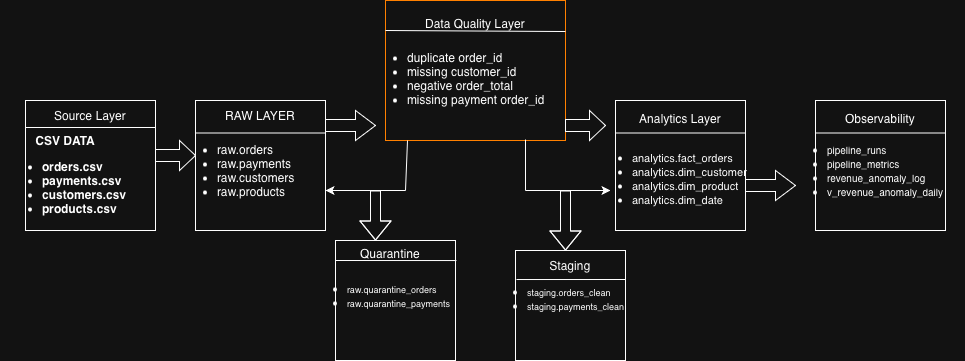

The diagram above was exported from draw.io. Its source (the exported page's mxGraphModel, read from the mxfile embedded in the PNG):
<mxGraphModel dx="1826" dy="665" grid="1" gridSize="10" guides="1" tooltips="1" connect="1" arrows="1" fold="1" page="1" pageScale="1" pageWidth="850" pageHeight="1100" math="0" shadow="0">
  <root>
    <mxCell id="0" />
    <mxCell id="1" parent="0" />
    <mxCell id="eTCNF6hciPQJbIA-4Jgc-1" parent="1" style="whiteSpace=wrap;html=1;aspect=fixed;fontFamily=Times New Roman;" value="" vertex="1">
      <mxGeometry height="130" width="130" x="20" y="270" as="geometry" />
    </mxCell>
    <mxCell id="eTCNF6hciPQJbIA-4Jgc-3" parent="1" style="text;html=1;whiteSpace=wrap;strokeColor=none;fillColor=none;align=center;verticalAlign=middle;rounded=0;" value="Source Layer" vertex="1">
      <mxGeometry height="30" width="110" x="30" y="270" as="geometry" />
    </mxCell>
    <mxCell id="eTCNF6hciPQJbIA-4Jgc-6" edge="1" parent="1" style="endArrow=none;html=1;rounded=0;" target="eTCNF6hciPQJbIA-4Jgc-1" value="">
      <mxGeometry height="50" relative="1" width="50" as="geometry">
        <Array as="points">
          <mxPoint x="20" y="297" />
        </Array>
        <mxPoint x="150" y="297" as="sourcePoint" />
        <mxPoint x="30.029999999999973" y="280" as="targetPoint" />
      </mxGeometry>
    </mxCell>
    <mxCell id="eTCNF6hciPQJbIA-4Jgc-14" parent="1" style="shape=singleArrow;whiteSpace=wrap;html=1;arrowWidth=0.4;arrowSize=0.4;" value="" vertex="1">
      <mxGeometry height="30" width="40" x="150" y="310" as="geometry" />
    </mxCell>
    <mxCell id="eTCNF6hciPQJbIA-4Jgc-16" parent="1" style="whiteSpace=wrap;html=1;aspect=fixed;" value="" vertex="1">
      <mxGeometry height="130" width="130" x="190" y="270" as="geometry" />
    </mxCell>
    <mxCell id="eTCNF6hciPQJbIA-4Jgc-19" edge="1" parent="1" source="eTCNF6hciPQJbIA-4Jgc-16" style="endArrow=none;html=1;rounded=0;entryX=1;entryY=0.25;entryDx=0;entryDy=0;exitX=0;exitY=0.25;exitDx=0;exitDy=0;" target="eTCNF6hciPQJbIA-4Jgc-16" value="">
      <mxGeometry height="50" relative="1" width="50" as="geometry">
        <Array as="points" />
        <mxPoint x="280" y="340" as="sourcePoint" />
        <mxPoint x="330" y="290" as="targetPoint" />
      </mxGeometry>
    </mxCell>
    <mxCell id="eTCNF6hciPQJbIA-4Jgc-20" parent="1" style="text;html=1;whiteSpace=wrap;strokeColor=none;fillColor=none;align=center;verticalAlign=middle;rounded=0;autosize=1;resizable=0;" value="RAW LAYER" vertex="1">
      <mxGeometry height="30" width="90" x="210" y="270" as="geometry" />
    </mxCell>
    <mxCell id="eTCNF6hciPQJbIA-4Jgc-22" parent="1" style="text;html=1;whiteSpace=wrap;strokeColor=none;fillColor=none;align=left;verticalAlign=middle;rounded=0;autosize=1;resizable=0;" value="&lt;div&gt;&lt;b&gt;&amp;nbsp; &amp;nbsp; &amp;nbsp; &amp;nbsp;&amp;nbsp;&lt;/b&gt;&lt;/div&gt;&lt;div&gt;&lt;b&gt;&amp;nbsp; &amp;nbsp; &amp;nbsp; &amp;nbsp; &amp;nbsp; CSV DATA&lt;/b&gt;&lt;/div&gt;&lt;ul&gt;&lt;li&gt;&lt;b&gt;orders.csv&lt;/b&gt;&lt;/li&gt;&lt;li&gt;&lt;b&gt;payments.csv&lt;/b&gt;&lt;/li&gt;&lt;li&gt;&lt;b&gt;customers.csv&lt;/b&gt;&lt;/li&gt;&lt;li&gt;&lt;b&gt;products.csv&lt;/b&gt;&lt;/li&gt;&lt;/ul&gt;&lt;div&gt;&lt;br&gt;&lt;/div&gt;" vertex="1">
      <mxGeometry height="140" width="150" x="-5" y="280" as="geometry" />
    </mxCell>
    <mxCell id="eTCNF6hciPQJbIA-4Jgc-23" parent="1" style="text;html=1;whiteSpace=wrap;strokeColor=none;fillColor=none;align=left;verticalAlign=middle;rounded=0;autosize=1;resizable=0;" value="&lt;div&gt;&lt;ul&gt;&lt;li&gt;raw.orders&lt;/li&gt;&lt;li&gt;raw.payments&lt;/li&gt;&lt;li&gt;raw.customers&lt;/li&gt;&lt;li&gt;raw.products&lt;/li&gt;&lt;/ul&gt;&lt;/div&gt;" vertex="1">
      <mxGeometry height="100" width="140" x="170" y="290" as="geometry" />
    </mxCell>
    <mxCell id="eTCNF6hciPQJbIA-4Jgc-24" parent="1" style="shape=singleArrow;whiteSpace=wrap;html=1;arrowWidth=0.4;arrowSize=0.4;" value="" vertex="1">
      <mxGeometry height="30" width="50" x="320" y="280" as="geometry" />
    </mxCell>
    <mxCell id="eTCNF6hciPQJbIA-4Jgc-26" parent="1" style="rounded=0;whiteSpace=wrap;html=1;strokeColor=light-dark(#000000,#FF8000);" value="" vertex="1">
      <mxGeometry height="140" width="180" x="380" y="170" as="geometry" />
    </mxCell>
    <mxCell id="eTCNF6hciPQJbIA-4Jgc-27" parent="1" style="text;html=1;whiteSpace=wrap;strokeColor=none;fillColor=none;align=center;verticalAlign=middle;rounded=0;autosize=1;resizable=0;" value="Data Quality Layer&lt;div&gt;&lt;br&gt;&lt;/div&gt;" vertex="1">
      <mxGeometry height="40" width="120" x="410" y="180" as="geometry" />
    </mxCell>
    <mxCell id="eTCNF6hciPQJbIA-4Jgc-30" edge="1" parent="1" style="endArrow=none;html=1;rounded=0;exitX=0;exitY=0.207;exitDx=0;exitDy=0;exitPerimeter=0;" value="">
      <mxGeometry height="50" relative="1" width="50" as="geometry">
        <mxPoint x="380" y="200.00000000000003" as="sourcePoint" />
        <mxPoint x="560" y="201.02" as="targetPoint" />
      </mxGeometry>
    </mxCell>
    <mxCell id="eTCNF6hciPQJbIA-4Jgc-31" parent="1" style="text;html=1;whiteSpace=wrap;strokeColor=none;fillColor=none;align=left;verticalAlign=middle;rounded=0;autosize=1;resizable=0;" value="&lt;ul&gt;&lt;li&gt;duplicate order_id&lt;/li&gt;&lt;li&gt;missing customer_id&lt;/li&gt;&lt;li&gt;negative order_total&lt;/li&gt;&lt;li&gt;missing payment order_id&lt;/li&gt;&lt;/ul&gt;&lt;div&gt;&lt;br&gt;&lt;/div&gt;" vertex="1">
      <mxGeometry height="110" width="200" x="360" y="200" as="geometry" />
    </mxCell>
    <mxCell id="eTCNF6hciPQJbIA-4Jgc-32" parent="1" style="shape=singleArrow;whiteSpace=wrap;html=1;arrowWidth=0.4;arrowSize=0.4;" value="" vertex="1">
      <mxGeometry height="30" width="40" x="560" y="280" as="geometry" />
    </mxCell>
    <mxCell id="eTCNF6hciPQJbIA-4Jgc-34" parent="1" style="whiteSpace=wrap;html=1;aspect=fixed;" value="" vertex="1">
      <mxGeometry height="130" width="130" x="610" y="270" as="geometry" />
    </mxCell>
    <mxCell id="eTCNF6hciPQJbIA-4Jgc-35" parent="1" style="text;html=1;whiteSpace=wrap;strokeColor=none;fillColor=none;align=center;verticalAlign=middle;rounded=0;autosize=1;resizable=0;" value="Analytics Layer&lt;div&gt;&lt;br&gt;&lt;/div&gt;" vertex="1">
      <mxGeometry height="40" width="100" x="625" y="275" as="geometry" />
    </mxCell>
    <mxCell id="eTCNF6hciPQJbIA-4Jgc-36" edge="1" parent="1" source="eTCNF6hciPQJbIA-4Jgc-34" style="endArrow=none;html=1;rounded=0;exitX=0;exitY=0.25;exitDx=0;exitDy=0;entryX=1;entryY=0.25;entryDx=0;entryDy=0;" target="eTCNF6hciPQJbIA-4Jgc-34" value="">
      <mxGeometry height="50" relative="1" width="50" as="geometry">
        <Array as="points" />
        <mxPoint x="614" y="297" as="sourcePoint" />
        <mxPoint x="740" y="300" as="targetPoint" />
      </mxGeometry>
    </mxCell>
    <mxCell id="eTCNF6hciPQJbIA-4Jgc-37" parent="1" style="text;html=1;whiteSpace=wrap;strokeColor=none;fillColor=none;align=left;verticalAlign=middle;rounded=0;autosize=1;resizable=0;" value="&lt;ul&gt;&lt;li&gt;&lt;font style=&quot;font-size: 11px;&quot;&gt;analytics.fact_orders&lt;/font&gt;&lt;/li&gt;&lt;li&gt;&lt;font style=&quot;font-size: 11px;&quot;&gt;analytics.dim_customer&lt;/font&gt;&lt;/li&gt;&lt;li&gt;&lt;font style=&quot;font-size: 11px;&quot;&gt;analytics.dim_product&lt;/font&gt;&lt;/li&gt;&lt;li&gt;&lt;font style=&quot;font-size: 11px;&quot;&gt;analytics.dim_date&lt;/font&gt;&lt;/li&gt;&lt;/ul&gt;&lt;div&gt;&lt;br&gt;&lt;/div&gt;" vertex="1">
      <mxGeometry height="110" width="180" x="585" y="300" as="geometry" />
    </mxCell>
    <mxCell id="eTCNF6hciPQJbIA-4Jgc-38" parent="1" style="shape=singleArrow;whiteSpace=wrap;html=1;arrowWidth=0.4;arrowSize=0.4;" value="" vertex="1">
      <mxGeometry height="30" width="50" x="740" y="340" as="geometry" />
    </mxCell>
    <mxCell id="eTCNF6hciPQJbIA-4Jgc-40" parent="1" style="whiteSpace=wrap;html=1;aspect=fixed;" value="" vertex="1">
      <mxGeometry height="130" width="130" x="810" y="270" as="geometry" />
    </mxCell>
    <mxCell id="eTCNF6hciPQJbIA-4Jgc-41" parent="1" style="text;html=1;whiteSpace=wrap;strokeColor=none;fillColor=none;align=center;verticalAlign=middle;rounded=0;autosize=1;resizable=0;" value="Observability&lt;div&gt;&lt;br&gt;&lt;/div&gt;" vertex="1">
      <mxGeometry height="40" width="90" x="830" y="275" as="geometry" />
    </mxCell>
    <mxCell id="eTCNF6hciPQJbIA-4Jgc-42" edge="1" parent="1" source="eTCNF6hciPQJbIA-4Jgc-40" style="endArrow=none;html=1;rounded=0;exitX=0;exitY=0.25;exitDx=0;exitDy=0;entryX=1;entryY=0.25;entryDx=0;entryDy=0;" target="eTCNF6hciPQJbIA-4Jgc-40" value="">
      <mxGeometry height="50" relative="1" width="50" as="geometry">
        <mxPoint x="890" y="350" as="sourcePoint" />
        <mxPoint x="940" y="300" as="targetPoint" />
      </mxGeometry>
    </mxCell>
    <mxCell id="eTCNF6hciPQJbIA-4Jgc-43" parent="1" style="text;html=1;whiteSpace=wrap;strokeColor=none;fillColor=none;align=left;verticalAlign=middle;rounded=0;autosize=1;resizable=0;" value="&lt;ul&gt;&lt;li&gt;&lt;font style=&quot;font-size: 10px;&quot;&gt;pipeline_runs&lt;/font&gt;&lt;/li&gt;&lt;li&gt;&lt;font style=&quot;font-size: 10px;&quot;&gt;pipeline_metrics&lt;/font&gt;&lt;/li&gt;&lt;li&gt;&lt;font style=&quot;font-size: 10px;&quot;&gt;revenue_anomaly_log&lt;/font&gt;&lt;/li&gt;&lt;li&gt;&lt;font style=&quot;font-size: 10px;&quot;&gt;v_revenue_anomaly_daily&lt;/font&gt;&lt;/li&gt;&lt;/ul&gt;" vertex="1">
      <mxGeometry height="100" width="180" x="780" y="290" as="geometry" />
    </mxCell>
    <mxCell id="eTCNF6hciPQJbIA-4Jgc-51" edge="1" parent="1" style="endArrow=classic;html=1;rounded=0;" value="">
      <mxGeometry height="50" relative="1" width="50" as="geometry">
        <mxPoint x="520" y="360" as="sourcePoint" />
        <mxPoint x="605" y="360" as="targetPoint" />
      </mxGeometry>
    </mxCell>
    <mxCell id="eTCNF6hciPQJbIA-4Jgc-52" edge="1" parent="1" style="endArrow=classic;html=1;rounded=0;" value="">
      <mxGeometry height="50" relative="1" width="50" as="geometry">
        <Array as="points">
          <mxPoint x="380" y="360" />
        </Array>
        <mxPoint x="400" y="360" as="sourcePoint" />
        <mxPoint x="320" y="360" as="targetPoint" />
      </mxGeometry>
    </mxCell>
    <mxCell id="eTCNF6hciPQJbIA-4Jgc-54" edge="1" parent="1" style="endArrow=none;html=1;rounded=0;entryX=0.21;entryY=1;entryDx=0;entryDy=0;entryPerimeter=0;" target="eTCNF6hciPQJbIA-4Jgc-31" value="">
      <mxGeometry height="50" relative="1" width="50" as="geometry">
        <mxPoint x="400" y="360" as="sourcePoint" />
        <mxPoint x="450" y="310" as="targetPoint" />
      </mxGeometry>
    </mxCell>
    <mxCell id="eTCNF6hciPQJbIA-4Jgc-55" edge="1" parent="1" style="endArrow=none;html=1;rounded=0;entryX=0.8;entryY=0.991;entryDx=0;entryDy=0;entryPerimeter=0;" target="eTCNF6hciPQJbIA-4Jgc-31" value="">
      <mxGeometry height="50" relative="1" width="50" as="geometry">
        <mxPoint x="520" y="360" as="sourcePoint" />
        <mxPoint x="570" y="310" as="targetPoint" />
      </mxGeometry>
    </mxCell>
    <mxCell id="eTCNF6hciPQJbIA-4Jgc-56" edge="1" parent="1" style="shape=flexArrow;endArrow=classic;html=1;rounded=0;" value="">
      <mxGeometry height="50" relative="1" width="50" as="geometry">
        <Array as="points">
          <mxPoint x="370" y="380" />
        </Array>
        <mxPoint x="370" y="360" as="sourcePoint" />
        <mxPoint x="370" y="410" as="targetPoint" />
      </mxGeometry>
    </mxCell>
    <mxCell id="eTCNF6hciPQJbIA-4Jgc-57" edge="1" parent="1" style="shape=flexArrow;endArrow=classic;html=1;rounded=0;" value="">
      <mxGeometry height="50" relative="1" width="50" as="geometry">
        <Array as="points">
          <mxPoint x="560" y="450" />
        </Array>
        <mxPoint x="560" y="360" as="sourcePoint" />
        <mxPoint x="560" y="420" as="targetPoint" />
      </mxGeometry>
    </mxCell>
    <mxCell id="eTCNF6hciPQJbIA-4Jgc-58" parent="1" style="whiteSpace=wrap;html=1;aspect=fixed;direction=south;" value="" vertex="1">
      <mxGeometry height="120" width="120" x="330" y="410" as="geometry" />
    </mxCell>
    <mxCell id="eTCNF6hciPQJbIA-4Jgc-59" parent="1" style="whiteSpace=wrap;html=1;aspect=fixed;" value="" vertex="1">
      <mxGeometry height="110" width="110" x="510" y="420" as="geometry" />
    </mxCell>
    <mxCell id="eTCNF6hciPQJbIA-4Jgc-60" parent="1" style="text;html=1;whiteSpace=wrap;strokeColor=none;fillColor=none;align=center;verticalAlign=middle;rounded=0;autosize=1;resizable=0;" value="Quarantine&lt;div&gt;&lt;br&gt;&lt;/div&gt;" vertex="1">
      <mxGeometry height="40" width="80" x="345" y="410" as="geometry" />
    </mxCell>
    <mxCell id="eTCNF6hciPQJbIA-4Jgc-71" edge="1" parent="1" style="endArrow=none;html=1;rounded=0;entryX=0.167;entryY=-0.008;entryDx=0;entryDy=0;entryPerimeter=0;" target="eTCNF6hciPQJbIA-4Jgc-58" value="">
      <mxGeometry height="50" relative="1" width="50" as="geometry">
        <mxPoint x="330" y="430" as="sourcePoint" />
        <mxPoint x="430" y="430" as="targetPoint" />
      </mxGeometry>
    </mxCell>
    <mxCell id="eTCNF6hciPQJbIA-4Jgc-72" parent="1" style="text;html=1;whiteSpace=wrap;strokeColor=none;fillColor=none;align=left;verticalAlign=middle;rounded=0;autosize=1;resizable=0;" value="&lt;ul&gt;&lt;li&gt;&lt;font style=&quot;font-size: 9px;&quot;&gt;raw.quarantine_orders&lt;/font&gt;&lt;/li&gt;&lt;li&gt;&lt;font style=&quot;font-size: 9px;&quot;&gt;raw.quarantine_payments&lt;/font&gt;&lt;/li&gt;&lt;/ul&gt;" vertex="1">
      <mxGeometry height="70" width="170" x="300" y="430" as="geometry" />
    </mxCell>
    <mxCell id="eTCNF6hciPQJbIA-4Jgc-77" parent="1" style="text;html=1;whiteSpace=wrap;strokeColor=none;fillColor=none;align=center;verticalAlign=middle;rounded=0;autosize=1;resizable=0;" value="Staging" vertex="1">
      <mxGeometry height="30" width="60" x="535" y="420" as="geometry" />
    </mxCell>
    <mxCell id="eTCNF6hciPQJbIA-4Jgc-78" edge="1" parent="1" style="endArrow=none;html=1;rounded=0;exitX=0.009;exitY=0.182;exitDx=0;exitDy=0;exitPerimeter=0;" value="">
      <mxGeometry height="50" relative="1" width="50" as="geometry">
        <mxPoint x="510.9899999999998" y="449.02" as="sourcePoint" />
        <mxPoint x="620" y="449" as="targetPoint" />
      </mxGeometry>
    </mxCell>
    <mxCell id="eTCNF6hciPQJbIA-4Jgc-79" parent="1" style="text;html=1;whiteSpace=wrap;strokeColor=none;fillColor=none;align=left;verticalAlign=middle;rounded=0;autosize=1;resizable=0;" value="&lt;ul&gt;&lt;li&gt;&lt;font style=&quot;font-size: 9px;&quot;&gt;staging.orders_clean&lt;/font&gt;&lt;/li&gt;&lt;li&gt;&lt;font style=&quot;font-size: 9px;&quot;&gt;staging.payments_clean&lt;/font&gt;&lt;/li&gt;&lt;/ul&gt;&lt;div&gt;&lt;br&gt;&lt;/div&gt;" vertex="1">
      <mxGeometry height="80" width="160" x="480" y="435" as="geometry" />
    </mxCell>
  </root>
</mxGraphModel>